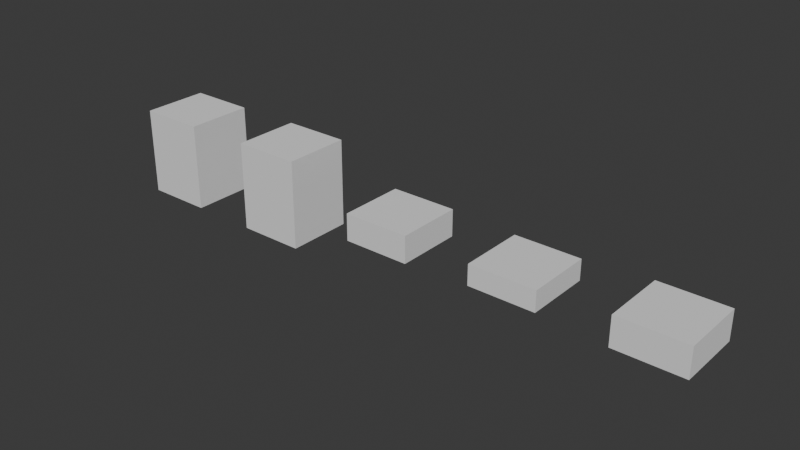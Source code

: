 # Source: 002d_gpt_Euler_Even_Zeta.blend  (saved by Blender 4.0.36; exported with 4.5.12 LTS)
import bpy
from mathutils import Matrix  # noqa: F401  (used for matrix-valued properties, if any)

bpy.ops.wm.read_factory_settings(use_empty=True)
scene = bpy.context.scene
scene.name = 'Scene'

# ---- collections
col_collection = bpy.data.collections.new('Collection'); scene.collection.children.link(col_collection)

# ---- world
world_world = bpy.data.worlds.new('World'); scene.world = world_world
world_world.use_nodes = True; world_world.node_tree.nodes.clear()
_N = world_world.node_tree.nodes; _L = world_world.node_tree.links
n0 = _N.new('ShaderNodeOutputWorld'); n0.name = 'World Output'; n0.location = (300, 300)
n1 = _N.new('ShaderNodeBackground'); n1.name = 'Background'; n1.location = (10, 300)
n1.inputs[0].default_value = (0.05088, 0.05088, 0.05088, 1.0)
_L.new(n1.outputs[0], n0.inputs[0])
n0.is_active_output = True
world_world.color = (0.05088, 0.05088, 0.05088)
world_world.use_sun_shadow = False
world_world.sun_shadow_jitter_overblur = 0.0

# ---- meshes
me_cube_001 = bpy.data.meshes.new('Cube.001')
me_cube_001.from_pydata([(-0.5, -0.5, -0.5), (-0.5, -0.5, 0.5), (-0.5, 0.5, -0.5), (-0.5, 0.5, 0.5), (0.5, -0.5, -0.5), (0.5, -0.5, 0.5), (0.5, 0.5, -0.5), (0.5, 0.5, 0.5), (1.5, -0.5, 0.5066), (1.5, -0.5, -0.5066), (1.5, 0.5, 0.5066), (1.5, 0.5, -0.5066), (2.5, -0.5, 0.5066), (2.5, -0.5, -0.5066), (2.5, 0.5, 0.5066), (2.5, 0.5, -0.5066), (3.5, -0.5, -0.154), (3.5, -0.5, 0.154), (3.5, 0.5, -0.154), (3.5, 0.5, 0.154), (4.5, -0.5, -0.154), (4.5, -0.5, 0.154), (4.5, 0.5, -0.154), (4.5, 0.5, 0.154), (5.5, -0.5, 0.117), (5.5, -0.5, -0.117), (5.5, 0.5, 0.117), (5.5, 0.5, -0.117), (6.5, -0.5, 0.117), (6.5, -0.5, -0.117), (6.5, 0.5, 0.117), (6.5, 0.5, -0.117), (7.5, -0.5, -0.166), (7.5, -0.5, 0.166), (7.5, 0.5, -0.166), (7.5, 0.5, 0.166), (8.5, -0.5, -0.166), (8.5, -0.5, 0.166), (8.5, 0.5, -0.166), (8.5, 0.5, 0.166)], [], [(0, 1, 3, 2), (2, 3, 7, 6), (6, 7, 5, 4), (4, 5, 1, 0), (2, 6, 4, 0), (7, 3, 1, 5), (8, 9, 11, 10), (10, 11, 15, 14), (14, 15, 13, 12), (12, 13, 9, 8), (10, 14, 12, 8), (15, 11, 9, 13), (16, 17, 19, 18), (18, 19, 23, 22), (22, 23, 21, 20), (20, 21, 17, 16), (18, 22, 20, 16), (23, 19, 17, 21), (24, 25, 27, 26), (26, 27, 31, 30), (30, 31, 29, 28), (28, 29, 25, 24), (26, 30, 28, 24), (31, 27, 25, 29), (32, 33, 35, 34), (34, 35, 39, 38), (38, 39, 37, 36), (36, 37, 33, 32), (34, 38, 36, 32), (39, 35, 33, 37)])
_uv = me_cube_001.uv_layers.new(name='UVMap')
_uv.uv.foreach_set('vector', [0.375, 0.0, 0.625, 0.0, 0.625, 0.25, 0.375, 0.25, 0.375, 0.25, 0.625, 0.25, 0.625, 0.5, 0.375, 0.5, 0.375, 0.5, 0.625, 0.5, 0.625, 0.75, 0.375, 0.75, 0.375, 0.75, 0.625, 0.75, 0.625, 1.0, 0.375, 1.0, 0.125, 0.5, 0.375, 0.5, 0.375, 0.75, 0.125, 0.75, 0.625, 0.5, 0.875, 0.5, 0.875, 0.75, 0.625, 0.75, 0.375, 0.0, 0.625, 0.0, 0.625, 0.25, 0.375, 0.25, 0.375, 0.25, 0.625, 0.25, 0.625, 0.5, 0.375, 0.5, 0.375, 0.5, 0.625, 0.5, 0.625, 0.75, 0.375, 0.75, 0.375, 0.75, 0.625, 0.75, 0.625, 1.0, 0.375, 1.0, 0.125, 0.5, 0.375, 0.5, 0.375, 0.75, 0.125, 0.75, 0.625, 0.5, 0.875, 0.5, 0.875, 0.75, 0.625, 0.75, 0.375, 0.0, 0.625, 0.0, 0.625, 0.25, 0.375, 0.25, 0.375, 0.25, 0.625, 0.25, 0.625, 0.5, 0.375, 0.5, 0.375, 0.5, 0.625, 0.5, 0.625, 0.75, 0.375, 0.75, 0.375, 0.75, 0.625, 0.75, 0.625, 1.0, 0.375, 1.0, 0.125, 0.5, 0.375, 0.5, 0.375, 0.75, 0.125, 0.75, 0.625, 0.5, 0.875, 0.5, 0.875, 0.75, 0.625, 0.75, 0.375, 0.0, 0.625, 0.0, 0.625, 0.25, 0.375, 0.25, 0.375, 0.25, 0.625, 0.25, 0.625, 0.5, 0.375, 0.5, 0.375, 0.5, 0.625, 0.5, 0.625, 0.75, 0.375, 0.75, 0.375, 0.75, 0.625, 0.75, 0.625, 1.0, 0.375, 1.0, 0.125, 0.5, 0.375, 0.5, 0.375, 0.75, 0.125, 0.75, 0.625, 0.5, 0.875, 0.5, 0.875, 0.75, 0.625, 0.75, 0.375, 0.0, 0.625, 0.0, 0.625, 0.25, 0.375, 0.25, 0.375, 0.25, 0.625, 0.25, 0.625, 0.5, 0.375, 0.5, 0.375, 0.5, 0.625, 0.5, 0.625, 0.75, 0.375, 0.75, 0.375, 0.75, 0.625, 0.75, 0.625, 1.0, 0.375, 1.0, 0.125, 0.5, 0.375, 0.5, 0.375, 0.75, 0.125, 0.75, 0.625, 0.5, 0.875, 0.5, 0.875, 0.75, 0.625, 0.75])
me_cube_001.update()

# ---- curves / text
cu_beziercircle = bpy.data.curves.new('BezierCircle', 'CURVE')
cu_beziercircle.dimensions = '3D'
_sp = cu_beziercircle.splines.new('BEZIER'); _sp.bezier_points.add(3)
_sp.bezier_points.foreach_set('co', [-0.3, 0.0, 0.0, 0.0, 0.3, 0.0, 0.3, 0.0, 0.0, 0.0, -0.3, 0.0])
_sp.bezier_points.foreach_set('handle_left', [-0.3, -0.1656, 0.0, -0.1656, 0.3, 0.0, 0.3, 0.1656, 0.0, 0.1656, -0.3, 0.0])
_sp.bezier_points.foreach_set('handle_right', [-0.3, 0.1656, 0.0, 0.1656, 0.3, 0.0, 0.3, -0.1656, 0.0, -0.1656, -0.3, 0.0])
for _p, _l, _r in zip(_sp.bezier_points, ['AUTO', 'AUTO', 'AUTO', 'AUTO'], ['AUTO', 'AUTO', 'AUTO', 'AUTO']): _p.handle_left_type = _l; _p.handle_right_type = _r
_sp.order_u = 0
_sp.order_v = 0
_sp.use_cyclic_u = True
cu_beziercircle.use_path = True
cu_beziercircle.fill_mode = 'FULL'
cu_beziercircle_001 = bpy.data.curves.new('BezierCircle.001', 'CURVE')
cu_beziercircle_001.dimensions = '3D'
_sp = cu_beziercircle_001.splines.new('BEZIER'); _sp.bezier_points.add(3)
_sp.bezier_points.foreach_set('co', [-0.3, 0.0, 0.0, 0.0, 0.3, 0.0, 0.3, 0.0, 0.0, 0.0, -0.3, 0.0])
_sp.bezier_points.foreach_set('handle_left', [-0.3, -0.1656, 0.0, -0.1656, 0.3, 0.0, 0.3, 0.1656, 0.0, 0.1656, -0.3, 0.0])
_sp.bezier_points.foreach_set('handle_right', [-0.3, 0.1656, 0.0, 0.1656, 0.3, 0.0, 0.3, -0.1656, 0.0, -0.1656, -0.3, 0.0])
for _p, _l, _r in zip(_sp.bezier_points, ['AUTO', 'AUTO', 'AUTO', 'AUTO'], ['AUTO', 'AUTO', 'AUTO', 'AUTO']): _p.handle_left_type = _l; _p.handle_right_type = _r
_sp.order_u = 0
_sp.order_v = 0
_sp.use_cyclic_u = True
cu_beziercircle_001.use_path = True
cu_beziercircle_001.fill_mode = 'FULL'
cu_beziercircle_002 = bpy.data.curves.new('BezierCircle.002', 'CURVE')
cu_beziercircle_002.dimensions = '3D'
_sp = cu_beziercircle_002.splines.new('BEZIER'); _sp.bezier_points.add(3)
_sp.bezier_points.foreach_set('co', [-1.5, 0.0, 0.0, 0.0, 1.5, 0.0, 1.5, 0.0, 0.0, 0.0, -1.5, 0.0])
_sp.bezier_points.foreach_set('handle_left', [-1.5, -0.8282, 0.0, -0.8282, 1.5, 0.0, 1.5, 0.8282, 0.0, 0.8282, -1.5, 0.0])
_sp.bezier_points.foreach_set('handle_right', [-1.5, 0.8282, 0.0, 0.8282, 1.5, 0.0, 1.5, -0.8282, 0.0, -0.8282, -1.5, 0.0])
for _p, _l, _r in zip(_sp.bezier_points, ['AUTO', 'AUTO', 'AUTO', 'AUTO'], ['AUTO', 'AUTO', 'AUTO', 'AUTO']): _p.handle_left_type = _l; _p.handle_right_type = _r
_sp.order_u = 0
_sp.order_v = 0
_sp.use_cyclic_u = True
cu_beziercircle_002.use_path = True
cu_beziercircle_002.fill_mode = 'FULL'
cu_beziercircle_004 = bpy.data.curves.new('BezierCircle.004', 'CURVE')
cu_beziercircle_004.dimensions = '3D'
_sp = cu_beziercircle_004.splines.new('BEZIER'); _sp.bezier_points.add(3)
_sp.bezier_points.foreach_set('co', [-1.5, 0.0, 0.0, 0.0, 1.5, 0.0, 1.5, 0.0, 0.0, 0.0, -1.5, 0.0])
_sp.bezier_points.foreach_set('handle_left', [-1.5, -0.8282, 0.0, -0.8282, 1.5, 0.0, 1.5, 0.8282, 0.0, 0.8282, -1.5, 0.0])
_sp.bezier_points.foreach_set('handle_right', [-1.5, 0.8282, 0.0, 0.8282, 1.5, 0.0, 1.5, -0.8282, 0.0, -0.8282, -1.5, 0.0])
for _p, _l, _r in zip(_sp.bezier_points, ['AUTO', 'AUTO', 'AUTO', 'AUTO'], ['AUTO', 'AUTO', 'AUTO', 'AUTO']): _p.handle_left_type = _l; _p.handle_right_type = _r
_sp.order_u = 0
_sp.order_v = 0
_sp.use_cyclic_u = True
cu_beziercircle_004.use_path = True
cu_beziercircle_004.fill_mode = 'FULL'
cu_beziercircle_003 = bpy.data.curves.new('BezierCircle.003', 'CURVE')
cu_beziercircle_003.dimensions = '3D'
_sp = cu_beziercircle_003.splines.new('BEZIER'); _sp.bezier_points.add(3)
_sp.bezier_points.foreach_set('co', [-1.5, 0.0, 0.0, 0.0, 1.5, 0.0, 1.5, 0.0, 0.0, 0.0, -1.5, 0.0])
_sp.bezier_points.foreach_set('handle_left', [-1.5, -0.8282, 0.0, -0.8282, 1.5, 0.0, 1.5, 0.8282, 0.0, 0.8282, -1.5, 0.0])
_sp.bezier_points.foreach_set('handle_right', [-1.5, 0.8282, 0.0, 0.8282, 1.5, 0.0, 1.5, -0.8282, 0.0, -0.8282, -1.5, 0.0])
for _p, _l, _r in zip(_sp.bezier_points, ['AUTO', 'AUTO', 'AUTO', 'AUTO'], ['AUTO', 'AUTO', 'AUTO', 'AUTO']): _p.handle_left_type = _l; _p.handle_right_type = _r
_sp.order_u = 0
_sp.order_v = 0
_sp.use_cyclic_u = True
cu_beziercircle_003.use_path = True
cu_beziercircle_003.fill_mode = 'FULL'
cu_beziercircle_005 = bpy.data.curves.new('BezierCircle.005', 'CURVE')
cu_beziercircle_005.dimensions = '3D'
_sp = cu_beziercircle_005.splines.new('BEZIER'); _sp.bezier_points.add(3)
_sp.bezier_points.foreach_set('co', [-1.5, 0.0, 0.0, 0.0, 1.5, 0.0, 1.5, 0.0, 0.0, 0.0, -1.5, 0.0])
_sp.bezier_points.foreach_set('handle_left', [-1.5, -0.8282, 0.0, -0.8282, 1.5, 0.0, 1.5, 0.8282, 0.0, 0.8282, -1.5, 0.0])
_sp.bezier_points.foreach_set('handle_right', [-1.5, 0.8282, 0.0, 0.8282, 1.5, 0.0, 1.5, -0.8282, 0.0, -0.8282, -1.5, 0.0])
for _p, _l, _r in zip(_sp.bezier_points, ['AUTO', 'AUTO', 'AUTO', 'AUTO'], ['AUTO', 'AUTO', 'AUTO', 'AUTO']): _p.handle_left_type = _l; _p.handle_right_type = _r
_sp.order_u = 0
_sp.order_v = 0
_sp.use_cyclic_u = True
cu_beziercircle_005.use_path = True
cu_beziercircle_005.fill_mode = 'FULL'
cu_beziercircle_006 = bpy.data.curves.new('BezierCircle.006', 'CURVE')
cu_beziercircle_006.dimensions = '3D'
_sp = cu_beziercircle_006.splines.new('BEZIER'); _sp.bezier_points.add(3)
_sp.bezier_points.foreach_set('co', [-1.5, 0.0, 0.0, 0.0, 1.5, 0.0, 1.5, 0.0, 0.0, 0.0, -1.5, 0.0])
_sp.bezier_points.foreach_set('handle_left', [-1.5, -0.8282, 0.0, -0.8282, 1.5, 0.0, 1.5, 0.8282, 0.0, 0.8282, -1.5, 0.0])
_sp.bezier_points.foreach_set('handle_right', [-1.5, 0.8282, 0.0, 0.8282, 1.5, 0.0, 1.5, -0.8282, 0.0, -0.8282, -1.5, 0.0])
for _p, _l, _r in zip(_sp.bezier_points, ['AUTO', 'AUTO', 'AUTO', 'AUTO'], ['AUTO', 'AUTO', 'AUTO', 'AUTO']): _p.handle_left_type = _l; _p.handle_right_type = _r
_sp.order_u = 0
_sp.order_v = 0
_sp.use_cyclic_u = True
cu_beziercircle_006.use_path = True
cu_beziercircle_006.fill_mode = 'FULL'

# ---- objects
ob_beziercircle = bpy.data.objects.new('BezierCircle', cu_beziercircle)
ob_beziercircle_001 = bpy.data.objects.new('BezierCircle.001', cu_beziercircle_001)
ob_beziercircle_002 = bpy.data.objects.new('BezierCircle.002', cu_beziercircle_002)
ob_beziercircle_003 = bpy.data.objects.new('BezierCircle.003', cu_beziercircle_004)
ob_beziercircle_004 = bpy.data.objects.new('BezierCircle.004', cu_beziercircle_003)
ob_beziercircle_005 = bpy.data.objects.new('BezierCircle.005', cu_beziercircle_005)
ob_beziercircle_006 = bpy.data.objects.new('BezierCircle.006', cu_beziercircle_006)
ob_zeta_10 = bpy.data.objects.new('Zeta_10', me_cube_001)

# ---- transforms, parenting, visibility, modifiers, constraints
ob_beziercircle.location = (0.0, 0.0, 0.0)
ob_beziercircle.hide_viewport = True
ob_beziercircle.hide_render = True
ob_beziercircle_001.location = (0.0, 0.0, 0.0)
ob_beziercircle_001.hide_viewport = True
ob_beziercircle_001.hide_render = True
ob_beziercircle_002.location = (0.0, 0.0, 0.0)
ob_beziercircle_002.hide_viewport = True
ob_beziercircle_002.hide_render = True
ob_beziercircle_003.location = (0.0, 0.0, 0.0)
ob_beziercircle_003.hide_viewport = True
ob_beziercircle_003.hide_render = True
ob_beziercircle_004.location = (0.0, 0.0, 0.0)
ob_beziercircle_004.hide_viewport = True
ob_beziercircle_004.hide_render = True
ob_beziercircle_005.location = (0.0, 0.0, 0.0)
ob_beziercircle_005.hide_viewport = True
ob_beziercircle_005.hide_render = True
ob_beziercircle_006.location = (0.0, 0.0, 0.0)
ob_beziercircle_006.hide_viewport = True
ob_beziercircle_006.hide_render = True
ob_zeta_10.location = (2.0, 0.0, 0.0)
ob_zeta_10.scale = (1.0, 1.0, -1.321)

# ---- collection membership
col_collection.objects.link(ob_beziercircle)
col_collection.objects.link(ob_beziercircle_001)
col_collection.objects.link(ob_beziercircle_002)
col_collection.objects.link(ob_beziercircle_003)
col_collection.objects.link(ob_beziercircle_004)
col_collection.objects.link(ob_beziercircle_005)
col_collection.objects.link(ob_beziercircle_006)
col_collection.objects.link(ob_zeta_10)

# ---- scene / render settings (as saved in the file)
scene.frame_start = 1; scene.frame_end = 250; scene.frame_set(1)
scene.render.engine = 'BLENDER_EEVEE_NEXT'
scene.render.fps = 30
scene.cycles.sampling_pattern = 'TABULATED_SOBOL'
bpy.context.view_layer.update()

# ---- added for rendering (the .blend has no active camera and no usable light): camera, sun
cam_auto = bpy.data.cameras.new('AutoCamera')
cam_auto.lens = 50.0
cam_auto.sensor_width = 36.0
cam_auto.clip_end = 1000.0
ob_auto_camera = bpy.data.objects.new('AutoCamera', cam_auto)
scene.collection.objects.link(ob_auto_camera)
ob_auto_camera.location = (14.4693, -10.1632, 6.77547)
ob_auto_camera.rotation_euler = (1.09748, -7.21219e-08, 0.694738)
scene.camera = ob_auto_camera
light_auto_sun = bpy.data.lights.new('AutoSun', 'SUN')
light_auto_sun.energy = 3.0
light_auto_sun.angle = 0.0523599
ob_auto_sun = bpy.data.objects.new('AutoSun', light_auto_sun)
scene.collection.objects.link(ob_auto_sun)
ob_auto_sun.rotation_euler = (0.872665, 0.174533, 0.523599)
bpy.context.view_layer.update()
